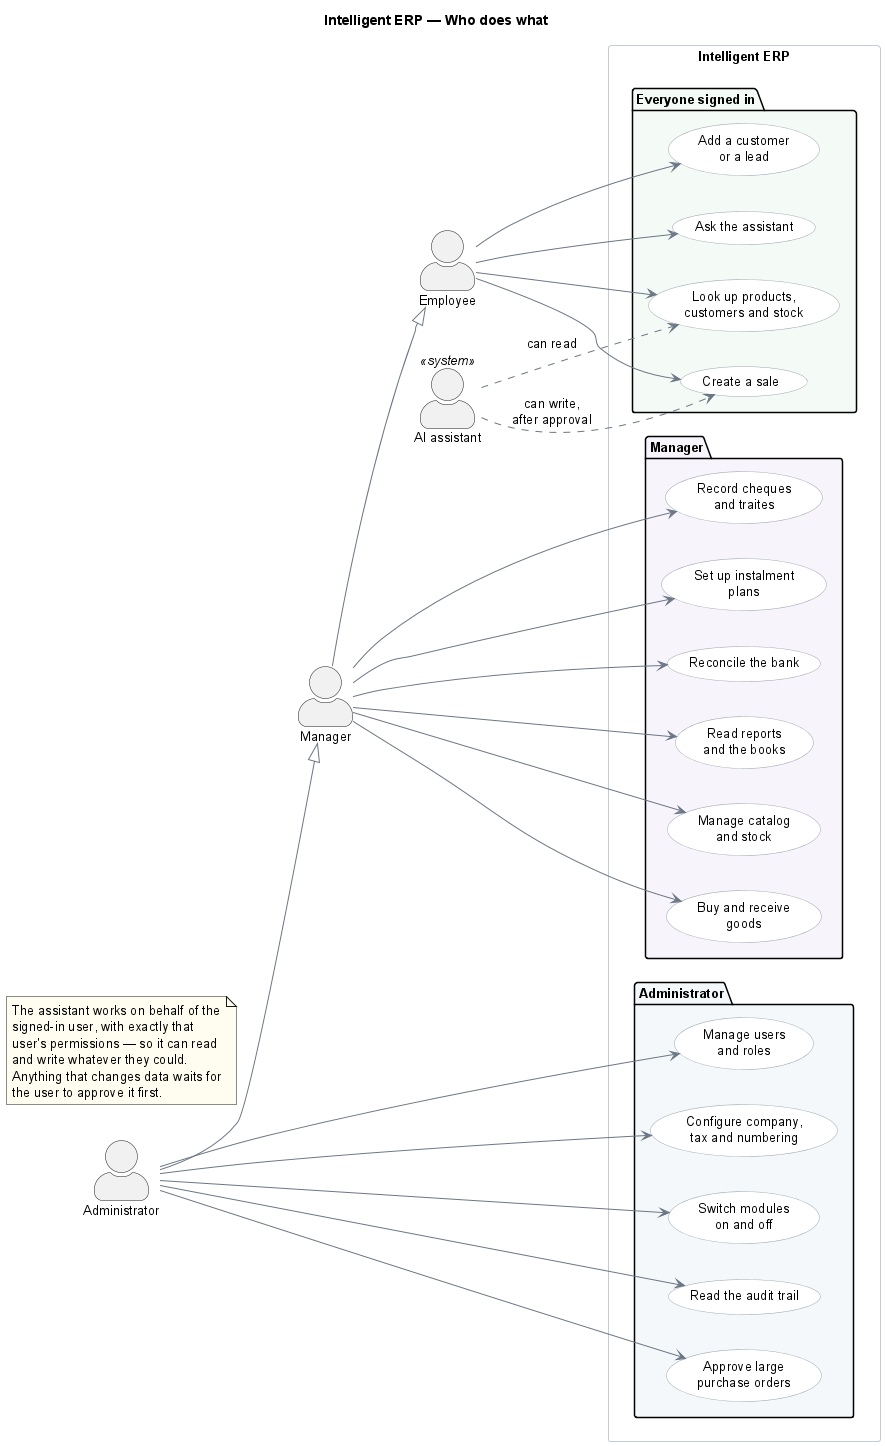

The diagram above was rendered by PlantUML. Its source (embedded in the PNG):
@startuml use-case
' Who can do what. Grouped instead of listing every screen.
title Intelligent ERP — Who does what

left to right direction
skinparam backgroundColor white
skinparam shadowing false
skinparam defaultFontName Helvetica
skinparam defaultFontSize 13
skinparam actorStyle awesome
skinparam ArrowColor #6B7684
skinparam usecase {
  BorderColor #9AA5B1
  BackgroundColor #FFFFFF
}
skinparam rectangle {
  BorderColor #C3CCD6
}

actor Employee as employee
actor Manager as manager
actor Administrator as admin
actor "AI assistant" as agent <<system>>

manager --|> employee
admin --|> manager

rectangle "Intelligent ERP" {

  package "Everyone signed in" #F4FBF6 {
    usecase "Look up products,\ncustomers and stock" as UC1
    usecase "Create a sale" as UC2
    usecase "Add a customer\nor a lead" as UC3
    usecase "Ask the assistant" as UC4
  }

  package "Manager" #F7F4FB {
    usecase "Manage catalog\nand stock" as UC5
    usecase "Buy and receive\ngoods" as UC6
    usecase "Record cheques\nand traites" as UC7
    usecase "Set up instalment\nplans" as UC8
    usecase "Reconcile the bank" as UC9
    usecase "Read reports\nand the books" as UC10
  }

  package "Administrator" #F4F8FB {
    usecase "Manage users\nand roles" as UC11
    usecase "Configure company,\ntax and numbering" as UC12
    usecase "Switch modules\non and off" as UC13
    usecase "Read the audit trail" as UC14
    usecase "Approve large\npurchase orders" as UC15
  }
}

employee --> UC1
employee --> UC2
employee --> UC3
employee --> UC4

manager --> UC5
manager --> UC6
manager --> UC7
manager --> UC8
manager --> UC9
manager --> UC10

admin --> UC11
admin --> UC12
admin --> UC13
admin --> UC14
admin --> UC15

' The assistant acts for a person, never beyond that person's rights.
' Two arrows, not one per use case — the rule is the same everywhere.
agent ..> UC1 : can read
agent ..> UC2 : can write,\nafter approval

note as N1 #FFFDF0
  The assistant works on behalf of the
  signed-in user, with exactly that
  user's permissions — so it can read
  and write whatever they could.
  Anything that changes data waits for
  the user to approve it first.
end note

@enduml